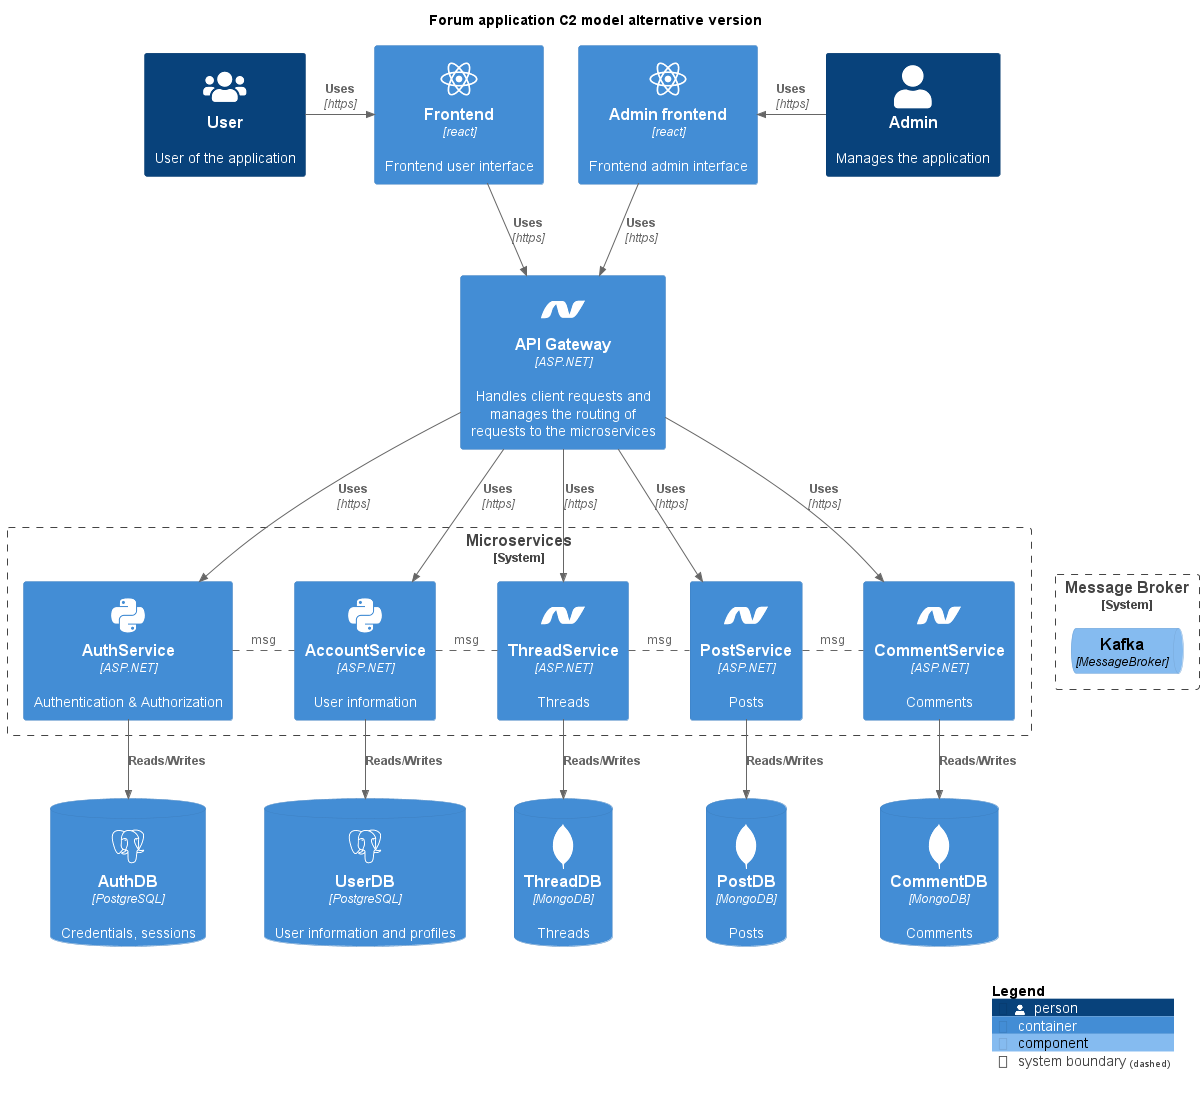

The diagram above was rendered by PlantUML. Its source (embedded in the PNG):
@startuml Architecture_C2_project
title Forum application C2 model alternative version
' Edited version of the C2 diagram that only shows what I will be implementing in the project.

' !include https://raw.githubusercontent.com/plantuml-stdlib/C4-PlantUML/master/C4_Container.puml
!include <C4/C4_Component>
!define DEVICONS https://raw.githubusercontent.com/tupadr3/plantuml-icon-font-sprites/master/devicons
!define FONTAWESOME https://raw.githubusercontent.com/tupadr3/plantuml-icon-font-sprites/master/font-awesome-5
!include DEVICONS/react.puml
!include DEVICONS/dotnet.puml
!include DEVICONS/python.puml
!include DEVICONS/postgresql.puml
!include DEVICONS/mongodb.puml
!include FONTAWESOME/users.puml

Person(user, "User", "User of the application", $sprite="users")
Person(admin, "Admin", "Manages the application")

Container(frontend, "Frontend", "react", "Frontend user interface", $sprite="react")
Container(frontendadmin, "Admin frontend", "react", "Frontend admin interface", $sprite="react")

Container(api, "API Gateway", "ASP.NET", "Handles client requests and manages the routing of requests to the microservices", $sprite="dotnet")

System_Boundary(ms, "Microservices", "Back-end services"){
Container(authservice, "AuthService", "ASP.NET", "Authentication & Authorization", $sprite="python")
Container(accservice, "AccountService", "ASP.NET", "User information", $sprite="python")
Container(threadservice, "ThreadService", "ASP.NET", "Threads", $sprite="dotnet")
Container(postservice, "PostService", "ASP.NET", "Posts", $sprite="dotnet")
Container(commentservice, "CommentService", "ASP.NET", "Comments", $sprite="dotnet")
}

ContainerDb(authdb, "AuthDB", "PostgreSQL", "Credentials, sessions", $sprite="postgresql")
ContainerDb(userdb, "UserDB", "PostgreSQL", "User information and profiles", $sprite="postgresql")
ContainerDb(threaddb, "ThreadDB", "MongoDB", "Threads", $sprite="mongodb")
ContainerDb(postdb, "PostDB", "MongoDB", "Posts", $sprite="mongodb")
ContainerDb(commentdb, "CommentDB", "MongoDB", "Comments", $sprite="mongodb")

System_Boundary(mb, "Message Broker", " "){
' queue Kafka as mq {
'    card messagebroker 
' }
ComponentQueue(mq, "Kafka", "MessageBroker")
}

Rel_R(user, frontend, "Uses", "https")
Rel_R(admin, frontendadmin, "Uses", "https")

Rel(frontend, api, "Uses", "https")
Rel(frontendadmin, api, "Uses", "https")

user -[hidden]> frontend
frontend -[hidden]> frontendadmin
frontendadmin -[hidden]> admin

Rel(api, authservice, "Uses", "https")
Rel(api, accservice, "Uses", "https")
Rel(api, threadservice, "Uses", "https")
Rel(api, postservice, "Uses", "https")
Rel(api, commentservice, "Uses", "https")

authservice . accservice : msg
accservice . threadservice : msg
threadservice . postservice : msg
postservice . commentservice : msg

commentservice -[hidden]> mq

Rel(authservice, authdb, "Reads/Writes")
Rel(accservice, userdb, "Reads/Writes")
Rel(threadservice, threaddb, "Reads/Writes")
Rel(postservice, postdb, "Reads/Writes")
Rel(commentservice, commentdb, "Reads/Writes")

SHOW_LEGEND()
@enduml